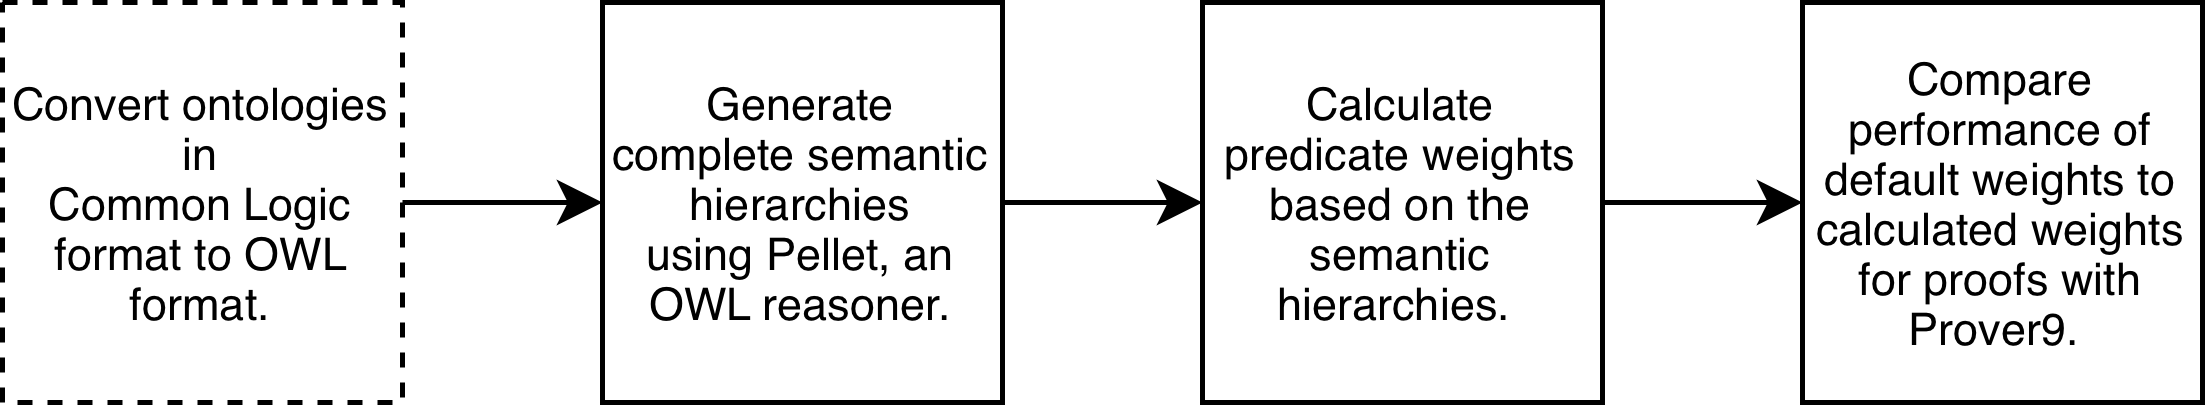

The diagram above was exported from draw.io. Its source (the exported page's mxGraphModel, read from the mxfile embedded in the PNG):
<mxGraphModel dx="558" dy="593" grid="1" gridSize="10" guides="1" tooltips="1" connect="1" arrows="1" fold="1" page="1" pageScale="1" pageWidth="850" pageHeight="1100" math="0" shadow="0">
  <root>
    <mxCell id="0" />
    <mxCell id="1" parent="0" />
    <mxCell id="D6ZaGX0Yoaw4Qr6FNoaG-1" value="Convert ontologies in&lt;br style=&quot;font-size: 9px;&quot;&gt;Common Logic format to OWL format.&lt;br style=&quot;font-size: 9px;&quot;&gt;" style="whiteSpace=wrap;html=1;aspect=fixed;dashed=1;fontSize=9;" parent="1" vertex="1">
      <mxGeometry x="40" y="120" width="80" height="80" as="geometry" />
    </mxCell>
    <mxCell id="D6ZaGX0Yoaw4Qr6FNoaG-3" value="" style="endArrow=classic;html=1;exitX=1;exitY=0.5;exitDx=0;exitDy=0;entryX=0;entryY=0.5;entryDx=0;entryDy=0;" parent="1" source="D6ZaGX0Yoaw4Qr6FNoaG-1" edge="1">
      <mxGeometry width="50" height="50" relative="1" as="geometry">
        <mxPoint x="40" y="270" as="sourcePoint" />
        <mxPoint x="160" y="160" as="targetPoint" />
      </mxGeometry>
    </mxCell>
    <mxCell id="D6ZaGX0Yoaw4Qr6FNoaG-4" value="Generate complete semantic hierarchies using&amp;nbsp;&lt;span style=&quot;font-size: 9px&quot;&gt;Pellet, an OWL reasoner.&lt;/span&gt;" style="whiteSpace=wrap;html=1;aspect=fixed;fontSize=9;" parent="1" vertex="1">
      <mxGeometry x="160" y="120" width="80" height="80" as="geometry" />
    </mxCell>
    <mxCell id="D6ZaGX0Yoaw4Qr6FNoaG-8" value="Calculate predicate weights based on the semantic hierarchies.&amp;nbsp;" style="whiteSpace=wrap;html=1;aspect=fixed;fontSize=9;" parent="1" vertex="1">
      <mxGeometry x="280" y="120" width="80" height="80" as="geometry" />
    </mxCell>
    <mxCell id="D6ZaGX0Yoaw4Qr6FNoaG-11" value="" style="endArrow=classic;html=1;exitX=1;exitY=0.5;exitDx=0;exitDy=0;entryX=0;entryY=0.5;entryDx=0;entryDy=0;" parent="1" source="D6ZaGX0Yoaw4Qr6FNoaG-4" target="D6ZaGX0Yoaw4Qr6FNoaG-8" edge="1">
      <mxGeometry width="50" height="50" relative="1" as="geometry">
        <mxPoint x="360" y="370" as="sourcePoint" />
        <mxPoint x="410" y="320" as="targetPoint" />
      </mxGeometry>
    </mxCell>
    <mxCell id="D6ZaGX0Yoaw4Qr6FNoaG-12" value="Compare performance of default weights to calculated weights for proofs with Prover9.&amp;nbsp;" style="whiteSpace=wrap;html=1;aspect=fixed;fontSize=9;" parent="1" vertex="1">
      <mxGeometry x="400" y="120" width="80" height="80" as="geometry" />
    </mxCell>
    <mxCell id="D6ZaGX0Yoaw4Qr6FNoaG-13" value="" style="endArrow=classic;html=1;exitX=1;exitY=0.5;exitDx=0;exitDy=0;entryX=0;entryY=0.5;entryDx=0;entryDy=0;" parent="1" source="D6ZaGX0Yoaw4Qr6FNoaG-8" target="D6ZaGX0Yoaw4Qr6FNoaG-12" edge="1">
      <mxGeometry width="50" height="50" relative="1" as="geometry">
        <mxPoint x="310" y="360" as="sourcePoint" />
        <mxPoint x="360" y="310" as="targetPoint" />
      </mxGeometry>
    </mxCell>
  </root>
</mxGraphModel>